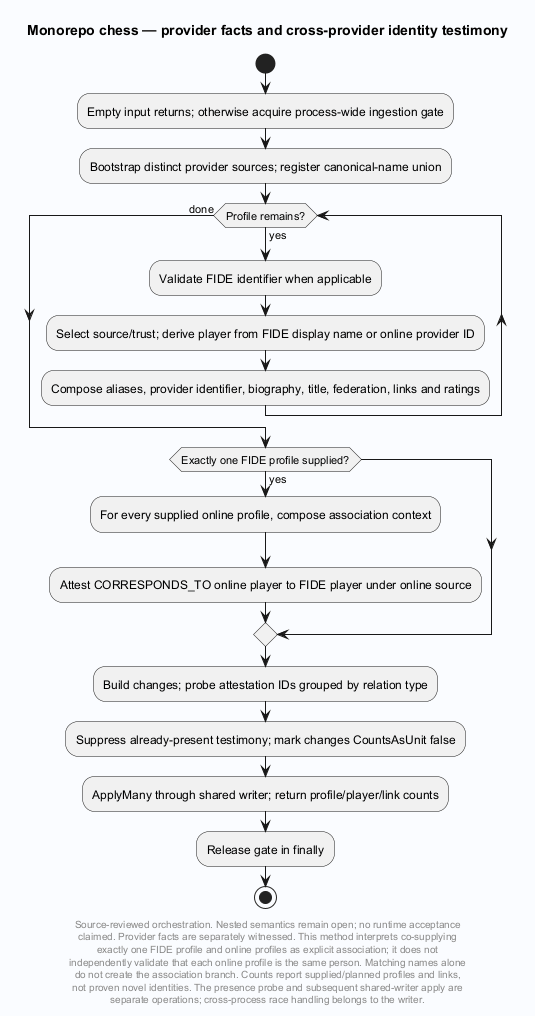

The diagram above was rendered by PlantUML. Its source (embedded in the PNG):
@startuml
' Evidence: Laplace/app/Laplace.Chess/Service/ChessPgnIngestor.cs SHA256 9775995dd88b88edc591f4794d36bd9286fa19f82e85992470867d952e857cca
skinparam backgroundColor #FAFCFF
skinparam shadowing false
skinparam defaultFontName SansSerif
title Monorepo chess — provider facts and cross-provider identity testimony
start
:Empty input returns; otherwise acquire process-wide ingestion gate;
:Bootstrap distinct provider sources; register canonical-name union;
while (Profile remains?) is (yes)
 :Validate FIDE identifier when applicable;
 :Select source/trust; derive player from FIDE display name or online provider ID;
 :Compose aliases, provider identifier, biography, title, federation, links and ratings;
endwhile (done)
if (Exactly one FIDE profile supplied?) then (yes)
 :For every supplied online profile, compose association context;
 :Attest CORRESPONDS_TO online player to FIDE player under online source;
endif
:Build changes; probe attestation IDs grouped by relation type;
:Suppress already-present testimony; mark changes CountsAsUnit false;
:ApplyMany through shared writer; return profile/player/link counts;
:Release gate in finally;
stop
footer
Source-reviewed orchestration. Nested semantics remain open; no runtime acceptance
claimed. Provider facts are separately witnessed. This method interprets co-supplying
exactly one FIDE profile and online profiles as explicit association; it does not
independently validate that each online profile is the same person. Matching names alone
do not create the association branch. Counts report supplied/planned profiles and links,
not proven novel identities. The presence probe and subsequent shared-writer apply are
separate operations; cross-process race handling belongs to the writer.
end footer

@enduml